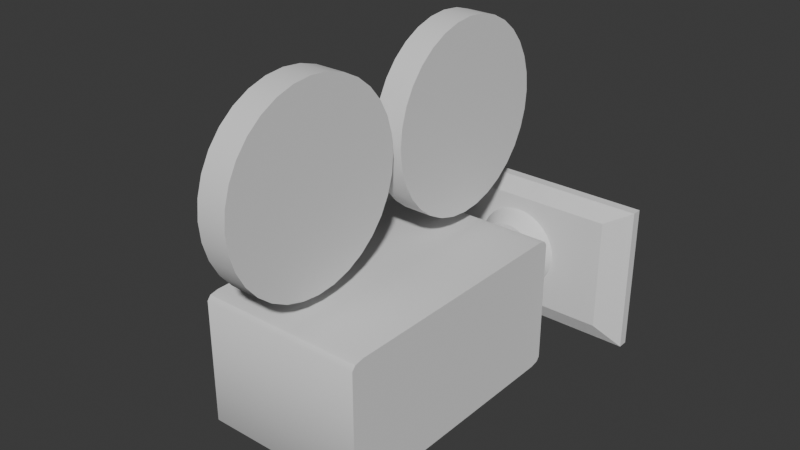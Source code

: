 # Source: camera.blend  (saved by Blender 4.5.90; exported with 4.5.12 LTS)
import bpy
from mathutils import Matrix  # noqa: F401  (used for matrix-valued properties, if any)

bpy.ops.wm.read_factory_settings(use_empty=True)
scene = bpy.context.scene
scene.name = 'Scene'

# ---- collections
col_collection = bpy.data.collections.new('Collection'); scene.collection.children.link(col_collection)

# ---- node groups
ng_smooth_by_angle = bpy.data.node_groups.new('Smooth by Angle', 'GeometryNodeTree')
_s = ng_smooth_by_angle.interface.new_socket(name='Mesh', in_out='OUTPUT', socket_type='NodeSocketGeometry')
_s = ng_smooth_by_angle.interface.new_socket(name='Mesh', in_out='INPUT', socket_type='NodeSocketGeometry')
_s = ng_smooth_by_angle.interface.new_socket(name='Angle', in_out='INPUT', socket_type='NodeSocketFloat')
_s.subtype = 'ANGLE'
_s.default_value = 0.5236
_s.min_value = 0.0
_s.max_value = 3.142
_s.description = 'Maximum face angle for smooth edges'
_s = ng_smooth_by_angle.interface.new_socket(name='Ignore Sharpness', in_out='INPUT', socket_type='NodeSocketBool')
_s.force_non_field = True
ng_smooth_by_angle.description = 'Set the sharpness of mesh edges based on the angle between the neighboring faces'
ng_smooth_by_angle.is_modifier = True
_N = ng_smooth_by_angle.nodes; _L = ng_smooth_by_angle.links
n0 = _N.new('GeometryNodeSetShadeSmooth'); n0.name = 'Set Shade Smooth'; n0.location = (120, -80)
n0.domain = 'EDGE'
n1 = _N.new('GeometryNodeSetShadeSmooth'); n1.name = 'Set Shade Smooth.001'; n1.location = (300, -80)
n2 = _N.new('NodeGroupOutput'); n2.name = 'Group Output'; n2.location = (480, -80)
n3 = _N.new('GeometryNodeInputMeshEdgeAngle'); n3.name = 'Edge Angle'; n3.location = (-440, -240)
n4 = _N.new('NodeGroupInput'); n4.name = 'Group Input'; n4.location = (-80, -80)
n5 = _N.new('GeometryNodeInputEdgeSmooth'); n5.name = 'Is Edge Smooth'; n5.location = (-260, -120)
n6 = _N.new('GeometryNodeInputShadeSmooth'); n6.name = 'Is Shade Smooth'; n6.location = (-440, -397)
n7 = _N.new('FunctionNodeCompare'); n7.name = 'Compare'; n7.location = (-260, -260)
n7.operation = 'LESS_EQUAL'
n7.inputs[6].default_value = (0.0, 0.0, 0.0, 0.0)
n7.inputs[7].default_value = (0.0, 0.0, 0.0, 0.0)
n8 = _N.new('FunctionNodeBooleanMath'); n8.name = 'Boolean Math.001'; n8.location = (-80, -260)
n9 = _N.new('NodeGroupInput'); n9.name = 'Group Input.001'; n9.location = (-440, -329)
n10 = _N.new('NodeGroupInput'); n10.name = 'Group Input.002'; n10.location = (-259, -189)
n11 = _N.new('FunctionNodeBooleanMath'); n11.name = 'Boolean Math'; n11.location = (-80, -149)
n11.operation = 'OR'
n12 = _N.new('FunctionNodeBooleanMath'); n12.name = 'Boolean Math.002'; n12.location = (-260, -380)
n12.operation = 'OR'
n13 = _N.new('NodeGroupInput'); n13.name = 'Group Input.003'; n13.location = (-440, -460)
_L.new(n3.outputs[0], n7.inputs[0])
_L.new(n1.outputs[0], n2.inputs[0])
_L.new(n9.outputs[1], n7.inputs[1])
_L.new(n7.outputs[0], n8.inputs[0])
_L.new(n4.outputs[0], n0.inputs[0])
_L.new(n0.outputs[0], n1.inputs[0])
_L.new(n8.outputs[0], n0.inputs[2])
_L.new(n10.outputs[2], n11.inputs[1])
_L.new(n5.outputs[0], n11.inputs[0])
_L.new(n11.outputs[0], n0.inputs[1])
_L.new(n13.outputs[2], n12.inputs[1])
_L.new(n6.outputs[0], n12.inputs[0])
_L.new(n12.outputs[0], n8.inputs[1])
n2.is_active_output = True

# ---- world
world_world = bpy.data.worlds.new('World'); scene.world = world_world
world_world.use_nodes = True; world_world.node_tree.nodes.clear()
_N = world_world.node_tree.nodes; _L = world_world.node_tree.links
n0 = _N.new('ShaderNodeOutputWorld'); n0.name = 'World Output'; n0.location = (200, 100)
n1 = _N.new('ShaderNodeBackground'); n1.name = 'Background'; n1.location = (-200, 100)
n1.inputs[0].default_value = (0.05088, 0.05088, 0.05088, 1.0)
_L.new(n1.outputs[0], n0.inputs[0])
n0.is_active_output = True
world_world.color = (0.05088, 0.05088, 0.05088)
world_world.sun_shadow_jitter_overblur = 0.0

# ---- meshes
me_cube = bpy.data.meshes.new('Cube')
me_cube.from_pydata([(-1.0, -0.9101, -1.0), (-1.0, -1.0, -0.9101), (-1.0, -0.9737, -0.9737), (-1.0, -1.0, 0.9101), (-1.0, -0.9101, 1.0), (-1.0, -0.9737, 0.9737), (-1.0, 1.0, -0.9101), (-1.0, 0.9101, -1.0), (-1.0, 0.9737, -0.9737), (-1.0, 0.9101, 1.0), (-1.0, 1.0, 0.9101), (-1.0, 0.9737, 0.9737), (1.0, -1.0, -0.9101), (1.0, -0.9101, -1.0), (1.0, -0.9737, -0.9737), (1.0, -0.9101, 1.0), (1.0, -1.0, 0.9101), (1.0, -0.9737, 0.9737), (1.0, 0.9101, -1.0), (1.0, 1.0, -0.9101), (1.0, 0.9737, -0.9737), (1.0, 1.0, 0.9101), (1.0, 0.9101, 1.0), (1.0, 0.9737, 0.9737)], [], [(18, 7, 8, 20), (20, 8, 6, 19), (9, 22, 23, 11), (11, 23, 21, 10), (0, 13, 14, 2), (2, 14, 12, 1), (15, 4, 5, 17), (17, 5, 3, 16), (7, 18, 13, 0), (0, 2, 1, 3, 5, 4, 9, 11, 10, 6, 8, 7), (12, 16, 3, 1), (22, 9, 4, 15), (6, 10, 21, 19), (18, 20, 19, 21, 23, 22, 15, 17, 16, 12, 14, 13)])
me_cube.polygons.foreach_set('use_smooth', [True] * 14)
_uv = me_cube.uv_layers.new(name='UVMap')
_uv.uv.foreach_set('vector', [0.375, 0.5112, 0.125, 0.5112, 0.125, 0.5, 0.3781, 0.5031, 0.3781, 0.5031, 0.3782, 0.2468, 0.3862, 0.25, 0.3862, 0.5, 0.875, 0.5112, 0.625, 0.5112, 0.6219, 0.5031, 0.875, 0.5, 0.6218, 0.2468, 0.6219, 0.5031, 0.6138, 0.5, 0.6138, 0.25, 0.125, 0.7388, 0.375, 0.7388, 0.3781, 0.7469, 0.125, 0.75, 0.375, 1.0, 0.3781, 0.7469, 0.3862, 0.75, 0.3862, 1.0, 0.625, 0.7388, 0.875, 0.7388, 0.875, 0.75, 0.6219, 0.7469, 0.6219, 0.7469, 0.625, 1.0, 0.6138, 1.0, 0.6138, 0.75, 0.125, 0.5112, 0.375, 0.5112, 0.375, 0.7388, 0.125, 0.7388, 0.375, 0.01124, 0.3783, 0.003292, 0.3862, 0.0, 0.6138, 0.0, 0.6217, 0.003292, 0.625, 0.01124, 0.625, 0.2388, 0.6218, 0.2468, 0.6138, 0.25, 0.3862, 0.25, 0.3782, 0.2468, 0.375, 0.2388, 0.3862, 0.75, 0.6138, 0.75, 0.6138, 1.0, 0.3862, 1.0, 0.625, 0.5112, 0.875, 0.5112, 0.875, 0.7388, 0.625, 0.7388, 0.3862, 0.25, 0.6138, 0.25, 0.6138, 0.5, 0.3862, 0.5, 0.375, 0.5112, 0.3781, 0.5031, 0.3862, 0.5, 0.6138, 0.5, 0.6219, 0.5031, 0.625, 0.5112, 0.625, 0.7388, 0.6219, 0.7469, 0.6138, 0.75, 0.3862, 0.75, 0.3781, 0.7469, 0.375, 0.7388])
me_cube.update()
me_cylinder = bpy.data.meshes.new('Cylinder')
me_cylinder.from_pydata([(0.0, 1.0, -1.0), (0.0, 1.0, 1.0), (0.1951, 0.9808, -1.0), (0.1951, 0.9808, 1.0), (0.3827, 0.9239, -1.0), (0.3827, 0.9239, 1.0), (0.5556, 0.8315, -1.0), (0.5556, 0.8315, 1.0), (0.7071, 0.7071, -1.0), (0.7071, 0.7071, 1.0), (0.8315, 0.5556, -1.0), (0.8315, 0.5556, 1.0), (0.9239, 0.3827, -1.0), (0.9239, 0.3827, 1.0), (0.9808, 0.1951, -1.0), (0.9808, 0.1951, 1.0), (1.0, 0.0, -1.0), (1.0, 0.0, 1.0), (0.9808, -0.1951, -1.0), (0.9808, -0.1951, 1.0), (0.9239, -0.3827, -1.0), (0.9239, -0.3827, 1.0), (0.8315, -0.5556, -1.0), (0.8315, -0.5556, 1.0), (0.7071, -0.7071, -1.0), (0.7071, -0.7071, 1.0), (0.5556, -0.8315, -1.0), (0.5556, -0.8315, 1.0), (0.3827, -0.9239, -1.0), (0.3827, -0.9239, 1.0), (0.1951, -0.9808, -1.0), (0.1951, -0.9808, 1.0), (0.0, -1.0, -1.0), (0.0, -1.0, 1.0), (-0.1951, -0.9808, -1.0), (-0.1951, -0.9808, 1.0), (-0.3827, -0.9239, -1.0), (-0.3827, -0.9239, 1.0), (-0.5556, -0.8315, -1.0), (-0.5556, -0.8315, 1.0), (-0.7071, -0.7071, -1.0), (-0.7071, -0.7071, 1.0), (-0.8315, -0.5556, -1.0), (-0.8315, -0.5556, 1.0), (-0.9239, -0.3827, -1.0), (-0.9239, -0.3827, 1.0), (-0.9808, -0.1951, -1.0), (-0.9808, -0.1951, 1.0), (-1.0, 0.0, -1.0), (-1.0, 0.0, 1.0), (-0.9808, 0.1951, -1.0), (-0.9808, 0.1951, 1.0), (-0.9239, 0.3827, -1.0), (-0.9239, 0.3827, 1.0), (-0.8315, 0.5556, -1.0), (-0.8315, 0.5556, 1.0), (-0.7071, 0.7071, -1.0), (-0.7071, 0.7071, 1.0), (-0.5556, 0.8315, -1.0), (-0.5556, 0.8315, 1.0), (-0.3827, 0.9239, -1.0), (-0.3827, 0.9239, 1.0), (-0.1951, 0.9808, -1.0), (-0.1951, 0.9808, 1.0)], [], [(0, 1, 3, 2), (2, 3, 5, 4), (4, 5, 7, 6), (6, 7, 9, 8), (8, 9, 11, 10), (10, 11, 13, 12), (12, 13, 15, 14), (14, 15, 17, 16), (16, 17, 19, 18), (18, 19, 21, 20), (20, 21, 23, 22), (22, 23, 25, 24), (24, 25, 27, 26), (26, 27, 29, 28), (28, 29, 31, 30), (30, 31, 33, 32), (32, 33, 35, 34), (34, 35, 37, 36), (36, 37, 39, 38), (38, 39, 41, 40), (40, 41, 43, 42), (42, 43, 45, 44), (44, 45, 47, 46), (46, 47, 49, 48), (48, 49, 51, 50), (50, 51, 53, 52), (52, 53, 55, 54), (54, 55, 57, 56), (56, 57, 59, 58), (58, 59, 61, 60), (3, 1, 63, 61, 59, 57, 55, 53, 51, 49, 47, 45, 43, 41, 39, 37, 35, 33, 31, 29, 27, 25, 23, 21, 19, 17, 15, 13, 11, 9, 7, 5), (60, 61, 63, 62), (62, 63, 1, 0), (0, 2, 4, 6, 8, 10, 12, 14, 16, 18, 20, 22, 24, 26, 28, 30, 32, 34, 36, 38, 40, 42, 44, 46, 48, 50, 52, 54, 56, 58, 60, 62)])
me_cylinder.polygons.foreach_set('use_smooth', [True] * 34)
_uv = me_cylinder.uv_layers.new(name='UVMap')
_uv.uv.foreach_set('vector', [1.0, 0.5, 1.0, 1.0, 0.9688, 1.0, 0.9688, 0.5, 0.9688, 0.5, 0.9688, 1.0, 0.9375, 1.0, 0.9375, 0.5, 0.9375, 0.5, 0.9375, 1.0, 0.9062, 1.0, 0.9062, 0.5, 0.9062, 0.5, 0.9062, 1.0, 0.875, 1.0, 0.875, 0.5, 0.875, 0.5, 0.875, 1.0, 0.8438, 1.0, 0.8438, 0.5, 0.8438, 0.5, 0.8438, 1.0, 0.8125, 1.0, 0.8125, 0.5, 0.8125, 0.5, 0.8125, 1.0, 0.7812, 1.0, 0.7812, 0.5, 0.7812, 0.5, 0.7812, 1.0, 0.75, 1.0, 0.75, 0.5, 0.75, 0.5, 0.75, 1.0, 0.7188, 1.0, 0.7188, 0.5, 0.7188, 0.5, 0.7188, 1.0, 0.6875, 1.0, 0.6875, 0.5, 0.6875, 0.5, 0.6875, 1.0, 0.6562, 1.0, 0.6562, 0.5, 0.6562, 0.5, 0.6562, 1.0, 0.625, 1.0, 0.625, 0.5, 0.625, 0.5, 0.625, 1.0, 0.5938, 1.0, 0.5938, 0.5, 0.5938, 0.5, 0.5938, 1.0, 0.5625, 1.0, 0.5625, 0.5, 0.5625, 0.5, 0.5625, 1.0, 0.5312, 1.0, 0.5312, 0.5, 0.5312, 0.5, 0.5312, 1.0, 0.5, 1.0, 0.5, 0.5, 0.5, 0.5, 0.5, 1.0, 0.4688, 1.0, 0.4688, 0.5, 0.4688, 0.5, 0.4688, 1.0, 0.4375, 1.0, 0.4375, 0.5, 0.4375, 0.5, 0.4375, 1.0, 0.4062, 1.0, 0.4062, 0.5, 0.4062, 0.5, 0.4062, 1.0, 0.375, 1.0, 0.375, 0.5, 0.375, 0.5, 0.375, 1.0, 0.3438, 1.0, 0.3438, 0.5, 0.3438, 0.5, 0.3438, 1.0, 0.3125, 1.0, 0.3125, 0.5, 0.3125, 0.5, 0.3125, 1.0, 0.2812, 1.0, 0.2812, 0.5, 0.2812, 0.5, 0.2812, 1.0, 0.25, 1.0, 0.25, 0.5, 0.25, 0.5, 0.25, 1.0, 0.2188, 1.0, 0.2188, 0.5, 0.2188, 0.5, 0.2188, 1.0, 0.1875, 1.0, 0.1875, 0.5, 0.1875, 0.5, 0.1875, 1.0, 0.1562, 1.0, 0.1562, 0.5, 0.1562, 0.5, 0.1562, 1.0, 0.125, 1.0, 0.125, 0.5, 0.125, 0.5, 0.125, 1.0, 0.09375, 1.0, 0.09375, 0.5, 0.09375, 0.5, 0.09375, 1.0, 0.0625, 1.0, 0.0625, 0.5, 0.2968, 0.4854, 0.25, 0.49, 0.2032, 0.4854, 0.1582, 0.4717, 0.1167, 0.4496, 0.08029, 0.4197, 0.05045, 0.3833, 0.02827, 0.3418, 0.01461, 0.2968, 0.01, 0.25, 0.01461, 0.2032, 0.02827, 0.1582, 0.05045, 0.1167, 0.08029, 0.08029, 0.1167, 0.05045, 0.1582, 0.02827, 0.2032, 0.01461, 0.25, 0.01, 0.2968, 0.01461, 0.3418, 0.02827, 0.3833, 0.05045, 0.4197, 0.08029, 0.4496, 0.1167, 0.4717, 0.1582, 0.4854, 0.2032, 0.49, 0.25, 0.4854, 0.2968, 0.4717, 0.3418, 0.4496, 0.3833, 0.4197, 0.4197, 0.3833, 0.4496, 0.3418, 0.4717, 0.0625, 0.5, 0.0625, 1.0, 0.03125, 1.0, 0.03125, 0.5, 0.03125, 0.5, 0.03125, 1.0, 0.0, 1.0, 0.0, 0.5, 0.75, 0.49, 0.7968, 0.4854, 0.8418, 0.4717, 0.8833, 0.4496, 0.9197, 0.4197, 0.9496, 0.3833, 0.9717, 0.3418, 0.9854, 0.2968, 0.99, 0.25, 0.9854, 0.2032, 0.9717, 0.1582, 0.9496, 0.1167, 0.9197, 0.08029, 0.8833, 0.05045, 0.8418, 0.02827, 0.7968, 0.01461, 0.75, 0.01, 0.7032, 0.01461, 0.6582, 0.02827, 0.6167, 0.05045, 0.5803, 0.08029, 0.5504, 0.1167, 0.5283, 0.1582, 0.5146, 0.2032, 0.51, 0.25, 0.5146, 0.2968, 0.5283, 0.3418, 0.5504, 0.3833, 0.5803, 0.4197, 0.6167, 0.4496, 0.6582, 0.4717, 0.7032, 0.4854])
me_cylinder.update()
me_cylinder_001 = bpy.data.meshes.new('Cylinder.001')
me_cylinder_001.from_pydata([(7.124e-10, 1.17, -1.0), (0.2283, 1.148, -1.0), (0.4479, 1.081, -1.0), (0.6502, 0.9731, -1.0), (0.8276, 0.8276, -1.0), (0.9731, 0.6502, -1.0), (1.081, 0.4479, -1.0), (1.148, 0.2283, -1.0), (1.17, -1.548e-09, -1.0), (1.148, -0.2283, -1.0), (1.081, -0.4479, -1.0), (0.9731, -0.6502, -1.0), (0.8276, -0.8276, -1.0), (0.6502, -0.9731, -1.0), (0.4479, -1.081, -1.0), (0.2283, -1.148, -1.0), (7.124e-10, -1.17, -1.0), (-0.2283, -1.148, -1.0), (-0.4479, -1.081, -1.0), (-0.6502, -0.9731, -1.0), (-0.8276, -0.8276, -1.0), (-0.9731, -0.6502, -1.0), (-1.081, -0.4479, -1.0), (-1.148, -0.2283, -1.0), (-1.17, -1.548e-09, -1.0), (-1.148, 0.2283, -1.0), (-1.081, 0.4479, -1.0), (-0.9731, 0.6502, -1.0), (-0.8276, 0.8276, -1.0), (-0.6502, 0.9731, -1.0), (-0.4479, 1.081, -1.0), (-0.2283, 1.148, -1.0), (1.863e-09, 0.8423, 1.407), (5.569e-11, 1.013, 0.4362), (0.1643, 0.8262, 1.407), (0.1977, 0.9938, 0.4362), (0.3223, 0.7782, 1.407), (0.3878, 0.9362, 0.4362), (0.468, 0.7004, 1.407), (0.563, 0.8425, 0.4362), (0.5956, 0.5956, 1.407), (0.7165, 0.7165, 0.4362), (0.7004, 0.468, 1.407), (0.8425, 0.563, 0.4362), (0.7782, 0.3223, 1.407), (0.9362, 0.3878, 0.4362), (0.8262, 0.1643, 1.407), (0.9938, 0.1977, 0.4362), (0.8423, 2.223e-09, 1.407), (1.013, -4.208e-09, 0.4362), (0.8262, -0.1643, 1.407), (0.9938, -0.1977, 0.4362), (0.7782, -0.3223, 1.407), (0.9362, -0.3878, 0.4362), (0.7004, -0.468, 1.407), (0.8425, -0.563, 0.4362), (0.5956, -0.5956, 1.407), (0.7165, -0.7165, 0.4362), (0.468, -0.7004, 1.407), (0.563, -0.8425, 0.4362), (0.3223, -0.7782, 1.407), (0.3878, -0.9362, 0.4362), (0.1643, -0.8262, 1.407), (0.1977, -0.9938, 0.4362), (-1.863e-09, -0.8423, 1.407), (5.569e-11, -1.013, 0.4362), (-0.1643, -0.8262, 1.407), (-0.1977, -0.9938, 0.4362), (-0.3223, -0.7782, 1.407), (-0.3878, -0.9362, 0.4362), (-0.468, -0.7004, 1.407), (-0.563, -0.8425, 0.4362), (-0.5956, -0.5956, 1.407), (-0.7165, -0.7165, 0.4362), (-0.7004, -0.468, 1.407), (-0.8425, -0.563, 0.4362), (-0.7782, -0.3223, 1.407), (-0.9362, -0.3878, 0.4362), (-0.8262, -0.1643, 1.407), (-0.9938, -0.1977, 0.4362), (-0.8423, 5.949e-09, 1.407), (-1.013, -4.208e-09, 0.4362), (-0.8262, 0.1643, 1.407), (-0.9938, 0.1977, 0.4362), (-0.7782, 0.3223, 1.407), (-0.9362, 0.3878, 0.4362), (-0.7004, 0.468, 1.407), (-0.8425, 0.563, 0.4362), (-0.5956, 0.5956, 1.407), (-0.7165, 0.7165, 0.4362), (-0.468, 0.7004, 1.407), (-0.563, 0.8425, 0.4362), (-0.3223, 0.7782, 1.407), (-0.3878, 0.9362, 0.4362), (-0.1643, 0.8262, 1.407), (-0.1977, 0.9938, 0.4362)], [], [(0, 1, 2, 3, 4, 5, 6, 7, 8, 9, 10, 11, 12, 13, 14, 15, 16, 17, 18, 19, 20, 21, 22, 23, 24, 25, 26, 27, 28, 29, 30, 31), (35, 33, 32, 34), (37, 35, 34, 36), (39, 37, 36, 38), (41, 39, 38, 40), (43, 41, 40, 42), (45, 43, 42, 44), (47, 45, 44, 46), (49, 47, 46, 48), (51, 49, 48, 50), (53, 51, 50, 52), (55, 53, 52, 54), (57, 55, 54, 56), (59, 57, 56, 58), (61, 59, 58, 60), (63, 61, 60, 62), (65, 63, 62, 64), (67, 65, 64, 66), (69, 67, 66, 68), (71, 69, 68, 70), (73, 71, 70, 72), (75, 73, 72, 74), (77, 75, 74, 76), (79, 77, 76, 78), (81, 79, 78, 80), (83, 81, 80, 82), (85, 83, 82, 84), (87, 85, 84, 86), (89, 87, 86, 88), (91, 89, 88, 90), (93, 91, 90, 92), (95, 93, 92, 94), (33, 95, 94, 32), (34, 32, 94, 92, 90, 88, 86, 84, 82, 80, 78, 76, 74, 72, 70, 68, 66, 64, 62, 60, 58, 56, 54, 52, 50, 48, 46, 44, 42, 40, 38, 36), (0, 33, 35, 1), (31, 95, 33, 0), (1, 35, 37, 2), (2, 37, 39, 3), (3, 39, 41, 4), (4, 41, 43, 5), (5, 43, 45, 6), (6, 45, 47, 7), (7, 47, 49, 8), (8, 49, 51, 9), (9, 51, 53, 10), (10, 53, 55, 11), (11, 55, 57, 12), (12, 57, 59, 13), (13, 59, 61, 14), (14, 61, 63, 15), (15, 63, 65, 16), (16, 65, 67, 17), (17, 67, 69, 18), (18, 69, 71, 19), (19, 71, 73, 20), (20, 73, 75, 21), (21, 75, 77, 22), (22, 77, 79, 23), (23, 79, 81, 24), (24, 81, 83, 25), (25, 83, 85, 26), (26, 85, 87, 27), (27, 87, 89, 28), (28, 89, 91, 29), (29, 91, 93, 30), (30, 93, 95, 31)])
me_cylinder_001.polygons.foreach_set('use_smooth', [True] * 66)
_uv = me_cylinder_001.uv_layers.new(name='UVMap')
_uv.uv.foreach_set('vector', [0.75, 0.49, 0.7968, 0.4854, 0.8418, 0.4717, 0.8833, 0.4496, 0.9197, 0.4197, 0.9496, 0.3833, 0.9717, 0.3418, 0.9854, 0.2968, 0.99, 0.25, 0.9854, 0.2032, 0.9717, 0.1582, 0.9496, 0.1167, 0.9197, 0.08029, 0.8833, 0.05045, 0.8418, 0.02827, 0.7968, 0.01461, 0.75, 0.01, 0.7032, 0.01461, 0.6582, 0.02827, 0.6167, 0.05045, 0.5803, 0.08029, 0.5504, 0.1167, 0.5283, 0.1582, 0.5146, 0.2032, 0.51, 0.25, 0.5146, 0.2968, 0.5283, 0.3418, 0.5504, 0.3833, 0.5803, 0.4197, 0.6167, 0.4496, 0.6582, 0.4717, 0.7032, 0.4854, 0.2968, 0.4854, 0.25, 0.49, 0.25, 0.4522, 0.2894, 0.4483, 0.3418, 0.4717, 0.2968, 0.4854, 0.2894, 0.4483, 0.3274, 0.4368, 0.3833, 0.4496, 0.3418, 0.4717, 0.3274, 0.4368, 0.3623, 0.4181, 0.4197, 0.4197, 0.3833, 0.4496, 0.3623, 0.4181, 0.3929, 0.3929, 0.4496, 0.3833, 0.4197, 0.4197, 0.3929, 0.3929, 0.4181, 0.3623, 0.4717, 0.3418, 0.4496, 0.3833, 0.4181, 0.3623, 0.4368, 0.3274, 0.4854, 0.2968, 0.4717, 0.3418, 0.4368, 0.3274, 0.4483, 0.2894, 0.49, 0.25, 0.4854, 0.2968, 0.4483, 0.2894, 0.4522, 0.25, 0.4854, 0.2032, 0.49, 0.25, 0.4522, 0.25, 0.4483, 0.2106, 0.4717, 0.1582, 0.4854, 0.2032, 0.4483, 0.2106, 0.4368, 0.1726, 0.4496, 0.1167, 0.4717, 0.1582, 0.4368, 0.1726, 0.4181, 0.1377, 0.4197, 0.08029, 0.4496, 0.1167, 0.4181, 0.1377, 0.3929, 0.1071, 0.3833, 0.05045, 0.4197, 0.08029, 0.3929, 0.1071, 0.3623, 0.08191, 0.3418, 0.02827, 0.3833, 0.05045, 0.3623, 0.08191, 0.3274, 0.06323, 0.2968, 0.01461, 0.3418, 0.02827, 0.3274, 0.06323, 0.2894, 0.05172, 0.25, 0.01, 0.2968, 0.01461, 0.2894, 0.05172, 0.25, 0.04784, 0.2032, 0.01461, 0.25, 0.01, 0.25, 0.04784, 0.2106, 0.05172, 0.1582, 0.02827, 0.2032, 0.01461, 0.2106, 0.05172, 0.1726, 0.06323, 0.1167, 0.05045, 0.1582, 0.02827, 0.1726, 0.06323, 0.1377, 0.08191, 0.08029, 0.08029, 0.1167, 0.05045, 0.1377, 0.08191, 0.1071, 0.1071, 0.05045, 0.1167, 0.08029, 0.08029, 0.1071, 0.1071, 0.08191, 0.1377, 0.02827, 0.1582, 0.05045, 0.1167, 0.08191, 0.1377, 0.06323, 0.1726, 0.01461, 0.2032, 0.02827, 0.1582, 0.06323, 0.1726, 0.05172, 0.2106, 0.01, 0.25, 0.01461, 0.2032, 0.05172, 0.2106, 0.04784, 0.25, 0.01461, 0.2968, 0.01, 0.25, 0.04784, 0.25, 0.05172, 0.2894, 0.02827, 0.3418, 0.01461, 0.2968, 0.05172, 0.2894, 0.06323, 0.3274, 0.05045, 0.3833, 0.02827, 0.3418, 0.06323, 0.3274, 0.08191, 0.3623, 0.08029, 0.4197, 0.05045, 0.3833, 0.08191, 0.3623, 0.1071, 0.3929, 0.1167, 0.4496, 0.08029, 0.4197, 0.1071, 0.3929, 0.1377, 0.4181, 0.1582, 0.4717, 0.1167, 0.4496, 0.1377, 0.4181, 0.1726, 0.4368, 0.2032, 0.4854, 0.1582, 0.4717, 0.1726, 0.4368, 0.2106, 0.4483, 0.25, 0.49, 0.2032, 0.4854, 0.2106, 0.4483, 0.25, 0.4522, 0.2894, 0.4483, 0.25, 0.4522, 0.2106, 0.4483, 0.1726, 0.4368, 0.1377, 0.4181, 0.1071, 0.3929, 0.08191, 0.3623, 0.06323, 0.3274, 0.05172, 0.2894, 0.04784, 0.25, 0.05172, 0.2106, 0.06323, 0.1726, 0.08191, 0.1377, 0.1071, 0.1071, 0.1377, 0.08191, 0.1726, 0.06323, 0.2106, 0.05172, 0.25, 0.04784, 0.2894, 0.05172, 0.3274, 0.06323, 0.3623, 0.08191, 0.3929, 0.1071, 0.4181, 0.1377, 0.4368, 0.1726, 0.4483, 0.2106, 0.4522, 0.25, 0.4483, 0.2894, 0.4368, 0.3274, 0.4181, 0.3623, 0.3929, 0.3929, 0.3623, 0.4181, 0.3274, 0.4368, 1.0, 0.5, 1.0, 0.9609, 0.9687, 0.9609, 0.9688, 0.5, 0.03125, 0.5, 0.03125, 0.9609, 0.0, 0.9609, 0.0, 0.5, 0.9688, 0.5, 0.9687, 0.9609, 0.9375, 0.9609, 0.9375, 0.5, 0.9375, 0.5, 0.9375, 0.9609, 0.9062, 0.9609, 0.9062, 0.5, 0.9062, 0.5, 0.9062, 0.9609, 0.875, 0.9609, 0.875, 0.5, 0.875, 0.5, 0.875, 0.9609, 0.8437, 0.9609, 0.8438, 0.5, 0.8438, 0.5, 0.8437, 0.9609, 0.8125, 0.9609, 0.8125, 0.5, 0.8125, 0.5, 0.8125, 0.9609, 0.7813, 0.9609, 0.7812, 0.5, 0.7812, 0.5, 0.7813, 0.9609, 0.75, 0.9609, 0.75, 0.5, 0.75, 0.5, 0.75, 0.9609, 0.7188, 0.9609, 0.7188, 0.5, 0.7188, 0.5, 0.7188, 0.9609, 0.6875, 0.9609, 0.6875, 0.5, 0.6875, 0.5, 0.6875, 0.9609, 0.6562, 0.9609, 0.6562, 0.5, 0.6562, 0.5, 0.6562, 0.9609, 0.625, 0.9609, 0.625, 0.5, 0.625, 0.5, 0.625, 0.9609, 0.5938, 0.9609, 0.5938, 0.5, 0.5938, 0.5, 0.5938, 0.9609, 0.5625, 0.9609, 0.5625, 0.5, 0.5625, 0.5, 0.5625, 0.9609, 0.5312, 0.9609, 0.5312, 0.5, 0.5312, 0.5, 0.5312, 0.9609, 0.5, 0.9609, 0.5, 0.5, 0.5, 0.5, 0.5, 0.9609, 0.4688, 0.9609, 0.4688, 0.5, 0.4688, 0.5, 0.4688, 0.9609, 0.4375, 0.9609, 0.4375, 0.5, 0.4375, 0.5, 0.4375, 0.9609, 0.4063, 0.9609, 0.4062, 0.5, 0.4062, 0.5, 0.4063, 0.9609, 0.375, 0.9609, 0.375, 0.5, 0.375, 0.5, 0.375, 0.9609, 0.3437, 0.9609, 0.3438, 0.5, 0.3438, 0.5, 0.3437, 0.9609, 0.3125, 0.9609, 0.3125, 0.5, 0.3125, 0.5, 0.3125, 0.9609, 0.2812, 0.9609, 0.2812, 0.5, 0.2812, 0.5, 0.2812, 0.9609, 0.25, 0.9609, 0.25, 0.5, 0.25, 0.5, 0.25, 0.9609, 0.2188, 0.9609, 0.2188, 0.5, 0.2188, 0.5, 0.2188, 0.9609, 0.1875, 0.9609, 0.1875, 0.5, 0.1875, 0.5, 0.1875, 0.9609, 0.1562, 0.9609, 0.1562, 0.5, 0.1562, 0.5, 0.1562, 0.9609, 0.125, 0.9609, 0.125, 0.5, 0.125, 0.5, 0.125, 0.9609, 0.09375, 0.9609, 0.09375, 0.5, 0.09375, 0.5, 0.09375, 0.9609, 0.0625, 0.9609, 0.0625, 0.5, 0.0625, 0.5, 0.0625, 0.9609, 0.03125, 0.9609, 0.03125, 0.5])
me_cylinder_001.update()
me_cylinder_002 = bpy.data.meshes.new('Cylinder.002')
me_cylinder_002.from_pydata([(0.0, 1.0, -1.0), (0.0, 1.0, 1.0), (0.1951, 0.9808, -1.0), (0.1951, 0.9808, 1.0), (0.3827, 0.9239, -1.0), (0.3827, 0.9239, 1.0), (0.5556, 0.8315, -1.0), (0.5556, 0.8315, 1.0), (0.7071, 0.7071, -1.0), (0.7071, 0.7071, 1.0), (0.8315, 0.5556, -1.0), (0.8315, 0.5556, 1.0), (0.9239, 0.3827, -1.0), (0.9239, 0.3827, 1.0), (0.9808, 0.1951, -1.0), (0.9808, 0.1951, 1.0), (1.0, 0.0, -1.0), (1.0, 0.0, 1.0), (0.9808, -0.1951, -1.0), (0.9808, -0.1951, 1.0), (0.9239, -0.3827, -1.0), (0.9239, -0.3827, 1.0), (0.8315, -0.5556, -1.0), (0.8315, -0.5556, 1.0), (0.7071, -0.7071, -1.0), (0.7071, -0.7071, 1.0), (0.5556, -0.8315, -1.0), (0.5556, -0.8315, 1.0), (0.3827, -0.9239, -1.0), (0.3827, -0.9239, 1.0), (0.1951, -0.9808, -1.0), (0.1951, -0.9808, 1.0), (0.0, -1.0, -1.0), (0.0, -1.0, 1.0), (-0.1951, -0.9808, -1.0), (-0.1951, -0.9808, 1.0), (-0.3827, -0.9239, -1.0), (-0.3827, -0.9239, 1.0), (-0.5556, -0.8315, -1.0), (-0.5556, -0.8315, 1.0), (-0.7071, -0.7071, -1.0), (-0.7071, -0.7071, 1.0), (-0.8315, -0.5556, -1.0), (-0.8315, -0.5556, 1.0), (-0.9239, -0.3827, -1.0), (-0.9239, -0.3827, 1.0), (-0.9808, -0.1951, -1.0), (-0.9808, -0.1951, 1.0), (-1.0, 0.0, -1.0), (-1.0, 0.0, 1.0), (-0.9808, 0.1951, -1.0), (-0.9808, 0.1951, 1.0), (-0.9239, 0.3827, -1.0), (-0.9239, 0.3827, 1.0), (-0.8315, 0.5556, -1.0), (-0.8315, 0.5556, 1.0), (-0.7071, 0.7071, -1.0), (-0.7071, 0.7071, 1.0), (-0.5556, 0.8315, -1.0), (-0.5556, 0.8315, 1.0), (-0.3827, 0.9239, -1.0), (-0.3827, 0.9239, 1.0), (-0.1951, 0.9808, -1.0), (-0.1951, 0.9808, 1.0)], [], [(0, 1, 3, 2), (2, 3, 5, 4), (4, 5, 7, 6), (6, 7, 9, 8), (8, 9, 11, 10), (10, 11, 13, 12), (12, 13, 15, 14), (14, 15, 17, 16), (16, 17, 19, 18), (18, 19, 21, 20), (20, 21, 23, 22), (22, 23, 25, 24), (24, 25, 27, 26), (26, 27, 29, 28), (28, 29, 31, 30), (30, 31, 33, 32), (32, 33, 35, 34), (34, 35, 37, 36), (36, 37, 39, 38), (38, 39, 41, 40), (40, 41, 43, 42), (42, 43, 45, 44), (44, 45, 47, 46), (46, 47, 49, 48), (48, 49, 51, 50), (50, 51, 53, 52), (52, 53, 55, 54), (54, 55, 57, 56), (56, 57, 59, 58), (58, 59, 61, 60), (3, 1, 63, 61, 59, 57, 55, 53, 51, 49, 47, 45, 43, 41, 39, 37, 35, 33, 31, 29, 27, 25, 23, 21, 19, 17, 15, 13, 11, 9, 7, 5), (60, 61, 63, 62), (62, 63, 1, 0), (0, 2, 4, 6, 8, 10, 12, 14, 16, 18, 20, 22, 24, 26, 28, 30, 32, 34, 36, 38, 40, 42, 44, 46, 48, 50, 52, 54, 56, 58, 60, 62)])
me_cylinder_002.polygons.foreach_set('use_smooth', [True] * 34)
_uv = me_cylinder_002.uv_layers.new(name='UVMap')
_uv.uv.foreach_set('vector', [1.0, 0.5, 1.0, 1.0, 0.9688, 1.0, 0.9688, 0.5, 0.9688, 0.5, 0.9688, 1.0, 0.9375, 1.0, 0.9375, 0.5, 0.9375, 0.5, 0.9375, 1.0, 0.9062, 1.0, 0.9062, 0.5, 0.9062, 0.5, 0.9062, 1.0, 0.875, 1.0, 0.875, 0.5, 0.875, 0.5, 0.875, 1.0, 0.8438, 1.0, 0.8438, 0.5, 0.8438, 0.5, 0.8438, 1.0, 0.8125, 1.0, 0.8125, 0.5, 0.8125, 0.5, 0.8125, 1.0, 0.7812, 1.0, 0.7812, 0.5, 0.7812, 0.5, 0.7812, 1.0, 0.75, 1.0, 0.75, 0.5, 0.75, 0.5, 0.75, 1.0, 0.7188, 1.0, 0.7188, 0.5, 0.7188, 0.5, 0.7188, 1.0, 0.6875, 1.0, 0.6875, 0.5, 0.6875, 0.5, 0.6875, 1.0, 0.6562, 1.0, 0.6562, 0.5, 0.6562, 0.5, 0.6562, 1.0, 0.625, 1.0, 0.625, 0.5, 0.625, 0.5, 0.625, 1.0, 0.5938, 1.0, 0.5938, 0.5, 0.5938, 0.5, 0.5938, 1.0, 0.5625, 1.0, 0.5625, 0.5, 0.5625, 0.5, 0.5625, 1.0, 0.5312, 1.0, 0.5312, 0.5, 0.5312, 0.5, 0.5312, 1.0, 0.5, 1.0, 0.5, 0.5, 0.5, 0.5, 0.5, 1.0, 0.4688, 1.0, 0.4688, 0.5, 0.4688, 0.5, 0.4688, 1.0, 0.4375, 1.0, 0.4375, 0.5, 0.4375, 0.5, 0.4375, 1.0, 0.4062, 1.0, 0.4062, 0.5, 0.4062, 0.5, 0.4062, 1.0, 0.375, 1.0, 0.375, 0.5, 0.375, 0.5, 0.375, 1.0, 0.3438, 1.0, 0.3438, 0.5, 0.3438, 0.5, 0.3438, 1.0, 0.3125, 1.0, 0.3125, 0.5, 0.3125, 0.5, 0.3125, 1.0, 0.2812, 1.0, 0.2812, 0.5, 0.2812, 0.5, 0.2812, 1.0, 0.25, 1.0, 0.25, 0.5, 0.25, 0.5, 0.25, 1.0, 0.2188, 1.0, 0.2188, 0.5, 0.2188, 0.5, 0.2188, 1.0, 0.1875, 1.0, 0.1875, 0.5, 0.1875, 0.5, 0.1875, 1.0, 0.1562, 1.0, 0.1562, 0.5, 0.1562, 0.5, 0.1562, 1.0, 0.125, 1.0, 0.125, 0.5, 0.125, 0.5, 0.125, 1.0, 0.09375, 1.0, 0.09375, 0.5, 0.09375, 0.5, 0.09375, 1.0, 0.0625, 1.0, 0.0625, 0.5, 0.2968, 0.4854, 0.25, 0.49, 0.2032, 0.4854, 0.1582, 0.4717, 0.1167, 0.4496, 0.08029, 0.4197, 0.05045, 0.3833, 0.02827, 0.3418, 0.01461, 0.2968, 0.01, 0.25, 0.01461, 0.2032, 0.02827, 0.1582, 0.05045, 0.1167, 0.08029, 0.08029, 0.1167, 0.05045, 0.1582, 0.02827, 0.2032, 0.01461, 0.25, 0.01, 0.2968, 0.01461, 0.3418, 0.02827, 0.3833, 0.05045, 0.4197, 0.08029, 0.4496, 0.1167, 0.4717, 0.1582, 0.4854, 0.2032, 0.49, 0.25, 0.4854, 0.2968, 0.4717, 0.3418, 0.4496, 0.3833, 0.4197, 0.4197, 0.3833, 0.4496, 0.3418, 0.4717, 0.0625, 0.5, 0.0625, 1.0, 0.03125, 1.0, 0.03125, 0.5, 0.03125, 0.5, 0.03125, 1.0, 0.0, 1.0, 0.0, 0.5, 0.75, 0.49, 0.7968, 0.4854, 0.8418, 0.4717, 0.8833, 0.4496, 0.9197, 0.4197, 0.9496, 0.3833, 0.9717, 0.3418, 0.9854, 0.2968, 0.99, 0.25, 0.9854, 0.2032, 0.9717, 0.1582, 0.9496, 0.1167, 0.9197, 0.08029, 0.8833, 0.05045, 0.8418, 0.02827, 0.7968, 0.01461, 0.75, 0.01, 0.7032, 0.01461, 0.6582, 0.02827, 0.6167, 0.05045, 0.5803, 0.08029, 0.5504, 0.1167, 0.5283, 0.1582, 0.5146, 0.2032, 0.51, 0.25, 0.5146, 0.2968, 0.5283, 0.3418, 0.5504, 0.3833, 0.5803, 0.4197, 0.6167, 0.4496, 0.6582, 0.4717, 0.7032, 0.4854])
me_cylinder_002.update()
me_cube_001 = bpy.data.meshes.new('Cube.001')
me_cube_001.from_pydata([(-0.7727, -2.062, -0.7727), (-0.7727, -2.062, 0.7727), (0.7727, -2.062, -0.7727), (0.7727, -2.062, 0.7727), (-0.8033, -0.2322, -0.8033), (-0.8033, -0.2322, 0.8033), (0.8033, -0.2322, -0.8033), (0.8033, -0.2322, 0.8033), (-0.8033, 0.4138, -0.8033), (-0.9434, 1.0, -0.9434), (-0.9434, 1.0, 0.9434), (-0.8033, 0.4138, 0.8033), (0.8033, 0.4138, -0.8033), (0.9434, 1.0, -0.9434), (0.9434, 1.0, 0.9434), (0.8033, 0.4138, 0.8033), (-1.0, 0.3675, 1.0), (-0.9672, 0.7385, 0.9672), (-0.9672, 0.7385, -0.9672), (-1.0, 0.3675, -1.0), (0.9672, 0.7385, -0.9672), (1.0, 0.3675, -1.0), (1.0, 0.3675, 1.0), (0.9672, 0.7385, 0.9672), (-1.0, -1.0, -1.0), (-1.0, -1.0, 1.0), (1.0, -1.0, 1.0), (1.0, -1.0, -1.0)], [], [(2, 3, 1, 0), (4, 5, 7, 6), (11, 8, 9, 10), (13, 9, 8, 12), (10, 14, 15, 11), (14, 13, 12, 15), (8, 11, 5, 4), (12, 8, 4, 6), (11, 15, 7, 5), (15, 12, 6, 7), (17, 18, 19, 16), (21, 19, 18, 20), (16, 22, 23, 17), (22, 21, 20, 23), (22, 16, 25, 26), (24, 25, 16, 19), (14, 10, 17, 23), (10, 9, 18, 17), (19, 21, 27, 24), (9, 13, 20, 18), (21, 22, 26, 27), (13, 14, 23, 20), (0, 1, 25, 24), (3, 2, 27, 26), (2, 0, 24, 27), (1, 3, 26, 25)])
_uv = me_cube_001.uv_layers.new(name='UVMap')
_uv.uv.foreach_set('vector', [0.3959, 0.7709, 0.6041, 0.7709, 0.6041, 0.9791, 0.3959, 0.9791, 0.3996, 0.2746, 0.6004, 0.2746, 0.6004, 0.4754, 0.3996, 0.4754, 0.6004, 0.2746, 0.3996, 0.2746, 0.3821, 0.2571, 0.6179, 0.2571, 0.3821, 0.4929, 0.3821, 0.2571, 0.3996, 0.2746, 0.3996, 0.4754, 0.6179, 0.2571, 0.6179, 0.4929, 0.6004, 0.4754, 0.6004, 0.2746, 0.6179, 0.4929, 0.3821, 0.4929, 0.3996, 0.4754, 0.6004, 0.4754, 0.3996, 0.2746, 0.6004, 0.2746, 0.6004, 0.2746, 0.3996, 0.2746, 0.3996, 0.4754, 0.3996, 0.2746, 0.3996, 0.2746, 0.3996, 0.4754, 0.6004, 0.2746, 0.6004, 0.4754, 0.6004, 0.4754, 0.6004, 0.2746, 0.6004, 0.4754, 0.3996, 0.4754, 0.3996, 0.4754, 0.6004, 0.4754, 0.6209, 0.2541, 0.3791, 0.2541, 0.375, 0.2459, 0.625, 0.246, 0.375, 0.5041, 0.125, 0.5041, 0.1291, 0.5, 0.3764, 0.4973, 0.625, 0.246, 0.625, 0.5041, 0.6209, 0.4959, 0.6209, 0.2541, 0.625, 0.5041, 0.375, 0.5041, 0.3764, 0.4973, 0.6209, 0.4959, 0.625, 0.5041, 0.875, 0.5041, 0.875, 0.75, 0.625, 0.75, 0.375, 0.0, 0.625, 0.0, 0.625, 0.246, 0.375, 0.2459, 0.6179, 0.4929, 0.6179, 0.2571, 0.6209, 0.2541, 0.6209, 0.4959, 0.6179, 0.2571, 0.3821, 0.2571, 0.3791, 0.2541, 0.6209, 0.2541, 0.125, 0.5041, 0.375, 0.5041, 0.375, 0.75, 0.125, 0.75, 0.3821, 0.2571, 0.3821, 0.4929, 0.3764, 0.4973, 0.3791, 0.2541, 0.375, 0.5041, 0.625, 0.5041, 0.625, 0.75, 0.375, 0.75, 0.3821, 0.4929, 0.6179, 0.4929, 0.6209, 0.4959, 0.3764, 0.4973, 0.3959, 0.9791, 0.6041, 0.9791, 0.625, 1.0, 0.375, 1.0, 0.6041, 0.7709, 0.3959, 0.7709, 0.375, 0.75, 0.625, 0.75, 0.3959, 0.7709, 0.3959, 0.9791, 0.375, 1.0, 0.375, 0.75, 0.6041, 0.9791, 0.6041, 0.7709, 0.625, 0.75, 0.625, 1.0])
me_cube_001.update()

# ---- objects
ob_cube = bpy.data.objects.new('Cube', me_cube)
ob_cylinder = bpy.data.objects.new('Cylinder', me_cylinder)
ob_cylinder_001 = bpy.data.objects.new('Cylinder.001', me_cylinder_001)
ob_cylinder_002 = bpy.data.objects.new('Cylinder.002', me_cylinder_002)
ob_cube_001 = bpy.data.objects.new('Cube.001', me_cube_001)

# ---- transforms, parenting, visibility, modifiers, constraints
ob_cube.location = (0.0, 0.2423, 0.0)
ob_cube.scale = (0.472, 0.7709, 0.3909)
_m = ob_cube.modifiers.new('Smooth by Angle', 'NODES')
_m.node_group = ng_smooth_by_angle
_m.use_pin_to_last = True
_m.show_group_selector = False
ob_cylinder.location = (0.0, 0.8052, 1.041)
ob_cylinder.rotation_euler = (-0.0, 1.571, 0.0)
ob_cylinder.scale = (0.5351, 0.5351, 0.0829)
_m = ob_cylinder.modifiers.new('Mirror', 'MIRROR')
_m.use_axis = (False, True, False)
_m.mirror_object = ob_cube
_m = ob_cylinder.modifiers.new('Smooth by Angle', 'NODES')
_m.node_group = ng_smooth_by_angle
_m.use_pin_to_last = True
_m.show_group_selector = False
ob_cylinder_001.location = (0.0, 1.421, 0.0)
ob_cylinder_001.rotation_euler = (1.571, -0.0, 0.0)
ob_cylinder_001.scale = (0.2207, 0.2207, 0.05063)
_m = ob_cylinder_001.modifiers.new('Smooth by Angle', 'NODES')
_m.node_group = ng_smooth_by_angle
_m.use_pin_to_last = True
_m.show_group_selector = False
ob_cylinder_002.location = (0.0, 1.147, 0.0)
ob_cylinder_002.rotation_euler = (1.571, -0.0, 0.0)
ob_cylinder_002.scale = (0.1267, 0.1267, 0.2182)
_m = ob_cylinder_002.modifiers.new('Smooth by Angle', 'NODES')
_m.node_group = ng_smooth_by_angle
_m.use_pin_to_last = True
_m.show_group_selector = False
ob_cube_001.location = (0.0, 1.54, 0.0)
ob_cube_001.scale = (0.7204, 0.04261, 0.431)

# ---- collection membership
col_collection.objects.link(ob_cube)
col_collection.objects.link(ob_cylinder)
col_collection.objects.link(ob_cylinder_001)
col_collection.objects.link(ob_cylinder_002)
col_collection.objects.link(ob_cube_001)

# ---- scene / render settings (as saved in the file)
scene.frame_start = 1; scene.frame_end = 250; scene.frame_set(1)
scene.render.engine = 'BLENDER_EEVEE_NEXT'
bpy.context.view_layer.update()

# ---- added for rendering (the .blend has no active camera and no usable light): camera, sun
cam_auto = bpy.data.cameras.new('AutoCamera')
cam_auto.lens = 50.0
cam_auto.sensor_width = 36.0
cam_auto.clip_end = 1000.0
ob_auto_camera = bpy.data.objects.new('AutoCamera', cam_auto)
scene.collection.objects.link(ob_auto_camera)
ob_auto_camera.location = (3.21216, -3.49087, 3.1425)
ob_auto_camera.rotation_euler = (1.09748, -7.21219e-08, 0.694738)
scene.camera = ob_auto_camera
light_auto_sun = bpy.data.lights.new('AutoSun', 'SUN')
light_auto_sun.energy = 3.0
light_auto_sun.angle = 0.0523599
ob_auto_sun = bpy.data.objects.new('AutoSun', light_auto_sun)
scene.collection.objects.link(ob_auto_sun)
ob_auto_sun.rotation_euler = (0.872665, 0.174533, 0.523599)
bpy.context.view_layer.update()
